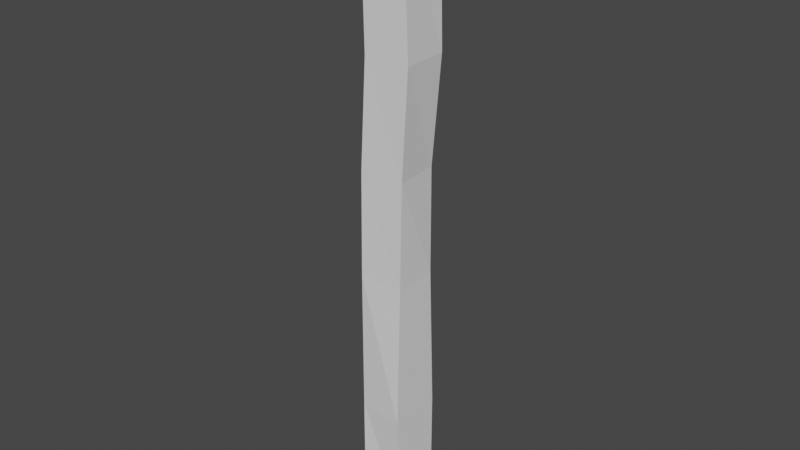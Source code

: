 # Source: Post1.blend  (saved by Blender 2.91.10; exported with 4.5.12 LTS)
import bpy
from mathutils import Matrix  # noqa: F401  (used for matrix-valued properties, if any)

bpy.ops.wm.read_factory_settings(use_empty=True)
scene = bpy.context.scene
scene.name = 'Scene'

# ---- world
world_world = bpy.data.worlds.new('World'); scene.world = world_world
world_world.use_nodes = True; world_world.node_tree.nodes.clear()
_N = world_world.node_tree.nodes; _L = world_world.node_tree.links
n0 = _N.new('ShaderNodeOutputWorld'); n0.name = 'World Output'; n0.location = (300, 300)
n1 = _N.new('ShaderNodeBackground'); n1.name = 'Background'; n1.location = (10, 300)
n1.inputs[0].default_value = (0.05088, 0.05088, 0.05088, 1.0)
_L.new(n1.outputs[0], n0.inputs[0])
n0.is_active_output = True
world_world.color = (0.05088, 0.05088, 0.05088)
world_world.use_sun_shadow = False
world_world.sun_shadow_jitter_overblur = 0.0

# ---- meshes
me_cube_001 = bpy.data.meshes.new('Cube.001')
me_cube_001.from_pydata([(-1.022, -1.043, -1.0), (-0.8732, -0.9937, 1.0), (-1.022, 1.022, -1.0), (-0.8732, 0.9937, 1.0), (1.0, -1.0, -1.0), (1.114, -0.9937, 1.0), (1.043, 1.022, -1.0), (1.114, 0.9937, 1.0), (-1.033, -1.033, -0.6419), (-1.033, 0.8783, -0.6419), (1.033, 1.052, -0.6419), (1.033, -1.207, -0.6419), (-1.0, -1.065, -0.1681), (-1.0, 0.9101, -0.1681), (1.0, 0.845, -0.1681), (1.0, -1.0, -0.1681), (-0.727, -1.0, 0.5254), (-0.6323, 0.8236, 0.5254), (1.281, 1.0, 0.5254), (1.376, -1.0, 0.5254), (-0.9181, 0.955, 0.1787), (0.9177, 0.9225, 0.1787), (1.086, -1.0, 0.1787), (-0.9655, -1.033, 0.1787)], [], [(16, 1, 3, 17), (17, 3, 7, 18), (18, 7, 5, 19), (19, 5, 1, 16), (2, 6, 4, 0), (7, 3, 1, 5), (4, 11, 8, 0), (6, 10, 11, 4), (2, 9, 10, 6), (0, 8, 9, 2), (11, 15, 12, 8), (10, 14, 15, 11), (9, 13, 14, 10), (8, 12, 13, 9), (22, 19, 16, 23), (21, 18, 19, 22), (20, 17, 18, 21), (23, 16, 17, 20), (12, 23, 20, 13), (13, 20, 21, 14), (14, 21, 22, 15), (15, 22, 23, 12)])
_uv = me_cube_001.uv_layers.new(name='UVMap')
_uv.uv.foreach_set('vector', [0.5657, 0.0, 0.625, 0.0, 0.625, 0.25, 0.5657, 0.25, 0.5657, 0.25, 0.625, 0.25, 0.625, 0.5, 0.5657, 0.5, 0.5657, 0.5, 0.625, 0.5, 0.625, 0.75, 0.5657, 0.75, 0.5657, 0.75, 0.625, 0.75, 0.625, 1.0, 0.5657, 1.0, 0.125, 0.5, 0.375, 0.5, 0.375, 0.75, 0.125, 0.75, 0.625, 0.5, 0.875, 0.5, 0.875, 0.75, 0.625, 0.75, 0.375, 0.75, 0.4198, 0.75, 0.4198, 1.0, 0.375, 1.0, 0.375, 0.5, 0.4198, 0.5, 0.4198, 0.75, 0.375, 0.75, 0.375, 0.25, 0.4198, 0.25, 0.4198, 0.5, 0.375, 0.5, 0.375, 0.0, 0.4198, 0.0, 0.4198, 0.25, 0.375, 0.25, 0.4198, 0.75, 0.479, 0.75, 0.479, 1.0, 0.4198, 1.0, 0.4198, 0.5, 0.479, 0.5, 0.479, 0.75, 0.4198, 0.75, 0.4198, 0.25, 0.479, 0.25, 0.479, 0.5, 0.4198, 0.5, 0.4198, 0.0, 0.479, 0.0, 0.479, 0.25, 0.4198, 0.25, 0.5223, 0.75, 0.5657, 0.75, 0.5657, 1.0, 0.5223, 1.0, 0.5223, 0.5, 0.5657, 0.5, 0.5657, 0.75, 0.5223, 0.75, 0.5223, 0.25, 0.5657, 0.25, 0.5657, 0.5, 0.5223, 0.5, 0.5223, 0.0, 0.5657, 0.0, 0.5657, 0.25, 0.5223, 0.25, 0.479, 0.0, 0.5223, 0.0, 0.5223, 0.25, 0.479, 0.25, 0.479, 0.25, 0.5223, 0.25, 0.5223, 0.5, 0.479, 0.5, 0.479, 0.5, 0.5223, 0.5, 0.5223, 0.75, 0.479, 0.75, 0.479, 0.75, 0.5223, 0.75, 0.5223, 1.0, 0.479, 1.0])
me_cube_001.use_remesh_fix_poles = True
me_cube_001.use_remesh_preserve_attributes = False
me_cube_001.use_mirror_vertex_groups = False
me_cube_001.update()

# ---- objects
ob_cube = bpy.data.objects.new('Cube', me_cube_001)

# ---- transforms, parenting, visibility, modifiers, constraints
ob_cube.location = (0.0, 0.0, 1.557)
ob_cube.scale = (0.1131, 0.121, 1.562)
ob_cube.lineart.crease_threshold = 0.0

# ---- collection membership
scene.collection.objects.link(ob_cube)

# ---- scene / render settings (as saved in the file)
scene.frame_start = 1; scene.frame_end = 250; scene.frame_set(1)
scene.render.engine = 'BLENDER_EEVEE_NEXT'
scene.cycles.use_denoising = False
scene.cycles.samples = 128
scene.cycles.sampling_pattern = 'TABULATED_SOBOL'
scene.cycles.use_adaptive_sampling = False
scene.cycles.use_light_tree = False
scene.view_settings.view_transform = 'Filmic'
bpy.context.view_layer.update()

# ---- added for rendering (the .blend has no active camera and no usable light): camera, sun
cam_auto = bpy.data.cameras.new('AutoCamera')
cam_auto.lens = 50.0
cam_auto.sensor_width = 36.0
cam_auto.clip_end = 1000.0
ob_auto_camera = bpy.data.objects.new('AutoCamera', cam_auto)
scene.collection.objects.link(ob_auto_camera)
ob_auto_camera.location = (2.93219, -3.50476, 3.88754)
ob_auto_camera.rotation_euler = (1.09748, -7.21219e-08, 0.694738)
scene.camera = ob_auto_camera
light_auto_sun = bpy.data.lights.new('AutoSun', 'SUN')
light_auto_sun.energy = 3.0
light_auto_sun.angle = 0.0523599
ob_auto_sun = bpy.data.objects.new('AutoSun', light_auto_sun)
scene.collection.objects.link(ob_auto_sun)
ob_auto_sun.rotation_euler = (0.872665, 0.174533, 0.523599)
bpy.context.view_layer.update()
